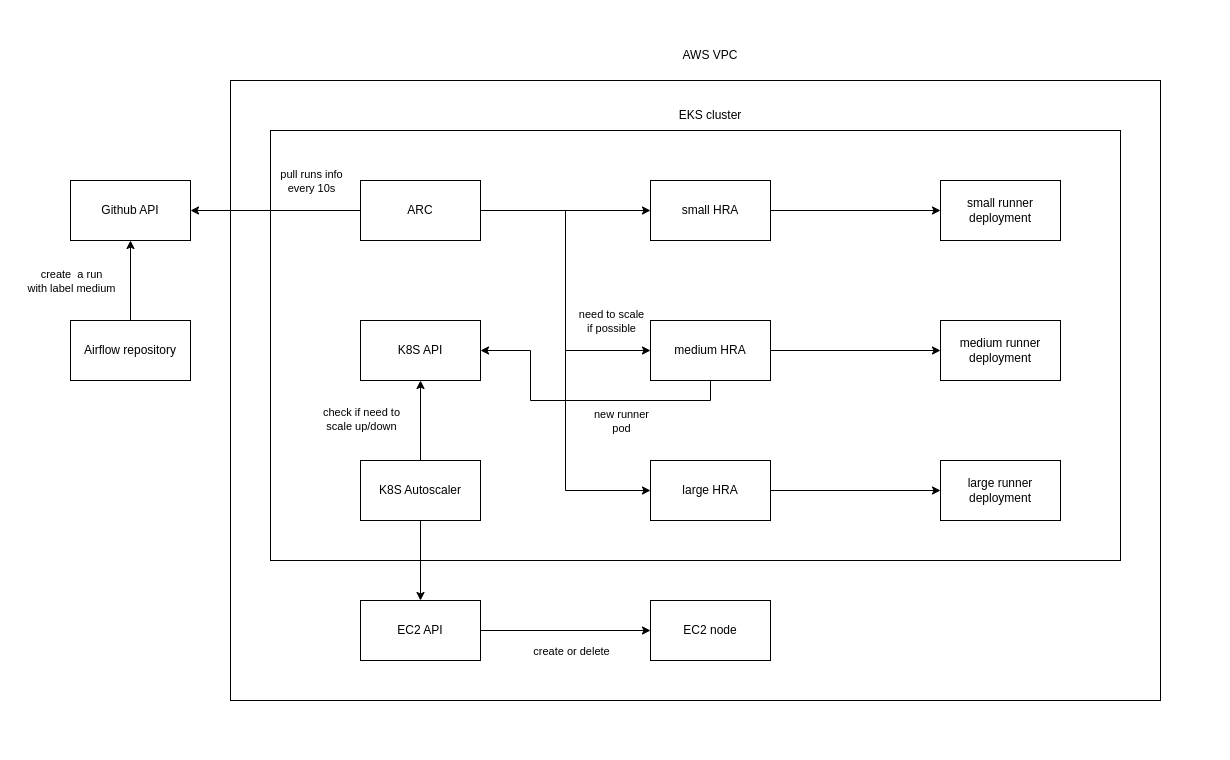

The diagram above was exported from draw.io. Its source (the exported page's mxGraphModel, read from the mxfile embedded in the PNG):
<mxGraphModel dx="2924" dy="1133" grid="1" gridSize="10" guides="1" tooltips="1" connect="1" arrows="1" fold="1" page="1" pageScale="1" pageWidth="850" pageHeight="1100" math="0" shadow="0">
  <root>
    <mxCell id="0" />
    <mxCell id="1" parent="0" />
    <mxCell id="2" value="" style="rounded=0;whiteSpace=wrap;html=1;fontColor=none;noLabel=1;fillColor=none;strokeColor=none;" vertex="1" parent="1">
      <mxGeometry x="-30" y="240" width="1230" height="760" as="geometry" />
    </mxCell>
    <mxCell id="3" value="" style="rounded=0;whiteSpace=wrap;html=1;fillColor=none;" vertex="1" parent="1">
      <mxGeometry x="200" y="320" width="930" height="620" as="geometry" />
    </mxCell>
    <mxCell id="4" value="" style="rounded=0;whiteSpace=wrap;html=1;fillColor=none;" vertex="1" parent="1">
      <mxGeometry x="240" y="370" width="850" height="430" as="geometry" />
    </mxCell>
    <mxCell id="5" value="" style="edgeStyle=orthogonalEdgeStyle;rounded=0;orthogonalLoop=1;jettySize=auto;html=1;" edge="1" source="7" target="8" parent="1">
      <mxGeometry relative="1" as="geometry" />
    </mxCell>
    <mxCell id="6" value="create&amp;nbsp; a run&lt;br&gt;with label medium" style="edgeLabel;html=1;align=center;verticalAlign=middle;resizable=0;points=[];" vertex="1" connectable="0" parent="5">
      <mxGeometry x="-0.1" y="-4" relative="1" as="geometry">
        <mxPoint x="-64" y="-4" as="offset" />
      </mxGeometry>
    </mxCell>
    <mxCell id="7" value="Airflow repository" style="rounded=0;whiteSpace=wrap;html=1;" vertex="1" parent="1">
      <mxGeometry x="40" y="560" width="120" height="60" as="geometry" />
    </mxCell>
    <mxCell id="8" value="Github API" style="rounded=0;whiteSpace=wrap;html=1;" vertex="1" parent="1">
      <mxGeometry x="40" y="420" width="120" height="60" as="geometry" />
    </mxCell>
    <mxCell id="9" style="edgeStyle=orthogonalEdgeStyle;rounded=0;orthogonalLoop=1;jettySize=auto;html=1;entryX=1;entryY=0.5;entryDx=0;entryDy=0;" edge="1" source="15" target="8" parent="1">
      <mxGeometry relative="1" as="geometry" />
    </mxCell>
    <mxCell id="10" value="pull runs info&lt;br&gt;every 10s" style="edgeLabel;html=1;align=center;verticalAlign=middle;resizable=0;points=[];" vertex="1" connectable="0" parent="9">
      <mxGeometry x="0.0706" y="3" relative="1" as="geometry">
        <mxPoint x="41" y="-33" as="offset" />
      </mxGeometry>
    </mxCell>
    <mxCell id="11" style="edgeStyle=orthogonalEdgeStyle;rounded=0;orthogonalLoop=1;jettySize=auto;html=1;" edge="1" source="15" target="21" parent="1">
      <mxGeometry relative="1" as="geometry" />
    </mxCell>
    <mxCell id="12" value="need to scale&lt;br&gt;if possible" style="edgeLabel;html=1;align=center;verticalAlign=middle;resizable=0;points=[];" vertex="1" connectable="0" parent="11">
      <mxGeometry x="0.4" y="1" relative="1" as="geometry">
        <mxPoint x="11" y="111" as="offset" />
      </mxGeometry>
    </mxCell>
    <mxCell id="13" style="edgeStyle=orthogonalEdgeStyle;rounded=0;orthogonalLoop=1;jettySize=auto;html=1;entryX=0;entryY=0.5;entryDx=0;entryDy=0;" edge="1" source="15" target="25" parent="1">
      <mxGeometry relative="1" as="geometry" />
    </mxCell>
    <mxCell id="14" style="edgeStyle=orthogonalEdgeStyle;rounded=0;orthogonalLoop=1;jettySize=auto;html=1;entryX=0;entryY=0.5;entryDx=0;entryDy=0;" edge="1" source="15" target="27" parent="1">
      <mxGeometry relative="1" as="geometry" />
    </mxCell>
    <mxCell id="15" value="ARC" style="rounded=0;whiteSpace=wrap;html=1;" vertex="1" parent="1">
      <mxGeometry x="330" y="420" width="120" height="60" as="geometry" />
    </mxCell>
    <mxCell id="16" style="edgeStyle=orthogonalEdgeStyle;rounded=0;orthogonalLoop=1;jettySize=auto;html=1;" edge="1" source="19" target="31" parent="1">
      <mxGeometry relative="1" as="geometry" />
    </mxCell>
    <mxCell id="17" value="check if need to&lt;br&gt;scale up/down" style="edgeLabel;html=1;align=center;verticalAlign=middle;resizable=0;points=[];" vertex="1" connectable="0" parent="16">
      <mxGeometry x="0.05" y="1" relative="1" as="geometry">
        <mxPoint x="-59" as="offset" />
      </mxGeometry>
    </mxCell>
    <mxCell id="18" style="edgeStyle=orthogonalEdgeStyle;rounded=0;orthogonalLoop=1;jettySize=auto;html=1;entryX=0.5;entryY=0;entryDx=0;entryDy=0;" edge="1" source="19" target="34" parent="1">
      <mxGeometry relative="1" as="geometry" />
    </mxCell>
    <mxCell id="19" value="K8S Autoscaler" style="rounded=0;whiteSpace=wrap;html=1;" vertex="1" parent="1">
      <mxGeometry x="330" y="700" width="120" height="60" as="geometry" />
    </mxCell>
    <mxCell id="20" style="edgeStyle=orthogonalEdgeStyle;rounded=0;orthogonalLoop=1;jettySize=auto;html=1;" edge="1" source="21" target="28" parent="1">
      <mxGeometry relative="1" as="geometry" />
    </mxCell>
    <mxCell id="21" value="small HRA" style="rounded=0;whiteSpace=wrap;html=1;" vertex="1" parent="1">
      <mxGeometry x="620" y="420" width="120" height="60" as="geometry" />
    </mxCell>
    <mxCell id="22" style="edgeStyle=orthogonalEdgeStyle;rounded=0;orthogonalLoop=1;jettySize=auto;html=1;" edge="1" source="25" target="29" parent="1">
      <mxGeometry relative="1" as="geometry" />
    </mxCell>
    <mxCell id="23" style="edgeStyle=orthogonalEdgeStyle;rounded=0;orthogonalLoop=1;jettySize=auto;html=1;entryX=1;entryY=0.5;entryDx=0;entryDy=0;exitX=0.5;exitY=1;exitDx=0;exitDy=0;" edge="1" source="25" target="31" parent="1">
      <mxGeometry relative="1" as="geometry">
        <Array as="points">
          <mxPoint x="680" y="640" />
          <mxPoint x="500" y="640" />
          <mxPoint x="500" y="590" />
        </Array>
      </mxGeometry>
    </mxCell>
    <mxCell id="24" value="new runner&lt;br&gt;pod" style="edgeLabel;html=1;align=center;verticalAlign=middle;resizable=0;points=[];" vertex="1" connectable="0" parent="23">
      <mxGeometry x="-0.6533" y="4" relative="1" as="geometry">
        <mxPoint x="-58" y="16" as="offset" />
      </mxGeometry>
    </mxCell>
    <mxCell id="25" value="medium HRA" style="rounded=0;whiteSpace=wrap;html=1;" vertex="1" parent="1">
      <mxGeometry x="620" y="560" width="120" height="60" as="geometry" />
    </mxCell>
    <mxCell id="26" style="edgeStyle=orthogonalEdgeStyle;rounded=0;orthogonalLoop=1;jettySize=auto;html=1;" edge="1" source="27" target="30" parent="1">
      <mxGeometry relative="1" as="geometry" />
    </mxCell>
    <mxCell id="27" value="large HRA" style="rounded=0;whiteSpace=wrap;html=1;" vertex="1" parent="1">
      <mxGeometry x="620" y="700" width="120" height="60" as="geometry" />
    </mxCell>
    <mxCell id="28" value="small runner&lt;br&gt;deployment" style="rounded=0;whiteSpace=wrap;html=1;" vertex="1" parent="1">
      <mxGeometry x="910" y="420" width="120" height="60" as="geometry" />
    </mxCell>
    <mxCell id="29" value="medium runner&lt;br&gt;deployment" style="rounded=0;whiteSpace=wrap;html=1;" vertex="1" parent="1">
      <mxGeometry x="910" y="560" width="120" height="60" as="geometry" />
    </mxCell>
    <mxCell id="30" value="large runner&lt;br&gt;deployment" style="rounded=0;whiteSpace=wrap;html=1;" vertex="1" parent="1">
      <mxGeometry x="910" y="700" width="120" height="60" as="geometry" />
    </mxCell>
    <mxCell id="31" value="K8S API" style="rounded=0;whiteSpace=wrap;html=1;" vertex="1" parent="1">
      <mxGeometry x="330" y="560" width="120" height="60" as="geometry" />
    </mxCell>
    <mxCell id="32" value="" style="edgeStyle=orthogonalEdgeStyle;rounded=0;orthogonalLoop=1;jettySize=auto;html=1;" edge="1" source="34" target="35" parent="1">
      <mxGeometry relative="1" as="geometry" />
    </mxCell>
    <mxCell id="33" value="create or delete" style="edgeLabel;html=1;align=center;verticalAlign=middle;resizable=0;points=[];" vertex="1" connectable="0" parent="32">
      <mxGeometry x="0.2" y="-2" relative="1" as="geometry">
        <mxPoint x="-12" y="18" as="offset" />
      </mxGeometry>
    </mxCell>
    <mxCell id="34" value="EC2 API" style="rounded=0;whiteSpace=wrap;html=1;" vertex="1" parent="1">
      <mxGeometry x="330" y="840" width="120" height="60" as="geometry" />
    </mxCell>
    <mxCell id="35" value="EC2 node" style="rounded=0;whiteSpace=wrap;html=1;" vertex="1" parent="1">
      <mxGeometry x="620" y="840" width="120" height="60" as="geometry" />
    </mxCell>
    <mxCell id="36" value="AWS VPC" style="text;html=1;strokeColor=none;fillColor=none;align=center;verticalAlign=middle;whiteSpace=wrap;rounded=0;" vertex="1" parent="1">
      <mxGeometry x="650" y="280" width="60" height="30" as="geometry" />
    </mxCell>
    <mxCell id="37" value="EKS cluster" style="text;html=1;strokeColor=none;fillColor=none;align=center;verticalAlign=middle;whiteSpace=wrap;rounded=0;" vertex="1" parent="1">
      <mxGeometry x="640" y="340" width="80" height="30" as="geometry" />
    </mxCell>
  </root>
</mxGraphModel>